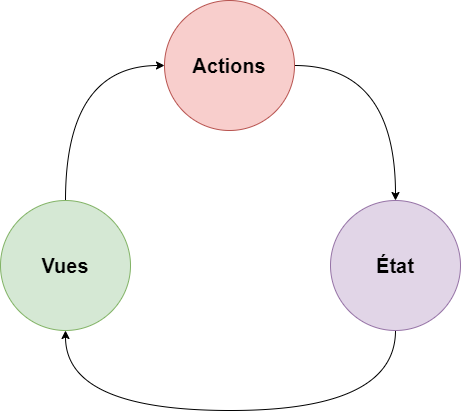

The diagram above was exported from draw.io. Its source (the exported page's mxGraphModel, read from the mxfile embedded in the PNG):
<mxGraphModel dx="1422" dy="804" grid="1" gridSize="10" guides="1" tooltips="1" connect="1" arrows="1" fold="1" page="1" pageScale="1" pageWidth="827" pageHeight="1169" math="0" shadow="0">
  <root>
    <mxCell id="0" />
    <mxCell id="1" parent="0" />
    <mxCell id="kOgdCVWPYGkCu_ZZeJYf-6" style="edgeStyle=orthogonalEdgeStyle;curved=1;rounded=0;orthogonalLoop=1;jettySize=auto;html=1;entryX=0.5;entryY=1;entryDx=0;entryDy=0;exitX=0.5;exitY=1;exitDx=0;exitDy=0;" edge="1" parent="1" source="kOgdCVWPYGkCu_ZZeJYf-1" target="kOgdCVWPYGkCu_ZZeJYf-3">
      <mxGeometry relative="1" as="geometry">
        <Array as="points">
          <mxPoint x="585" y="500" />
          <mxPoint x="255" y="500" />
        </Array>
      </mxGeometry>
    </mxCell>
    <mxCell id="kOgdCVWPYGkCu_ZZeJYf-1" value="État" style="ellipse;whiteSpace=wrap;html=1;aspect=fixed;fillColor=#e1d5e7;strokeColor=#9673a6;fontStyle=1;fontSize=20;" vertex="1" parent="1">
      <mxGeometry x="520" y="290" width="130" height="130" as="geometry" />
    </mxCell>
    <mxCell id="kOgdCVWPYGkCu_ZZeJYf-5" style="edgeStyle=orthogonalEdgeStyle;curved=1;rounded=0;orthogonalLoop=1;jettySize=auto;html=1;entryX=0.5;entryY=0;entryDx=0;entryDy=0;" edge="1" parent="1" source="kOgdCVWPYGkCu_ZZeJYf-2" target="kOgdCVWPYGkCu_ZZeJYf-1">
      <mxGeometry relative="1" as="geometry" />
    </mxCell>
    <mxCell id="kOgdCVWPYGkCu_ZZeJYf-2" value="Actions" style="ellipse;whiteSpace=wrap;html=1;aspect=fixed;fillColor=#f8cecc;strokeColor=#b85450;fontSize=20;fontStyle=1" vertex="1" parent="1">
      <mxGeometry x="354" y="90" width="130" height="130" as="geometry" />
    </mxCell>
    <mxCell id="kOgdCVWPYGkCu_ZZeJYf-4" style="rounded=0;orthogonalLoop=1;jettySize=auto;html=1;entryX=0;entryY=0.5;entryDx=0;entryDy=0;exitX=0.5;exitY=0;exitDx=0;exitDy=0;edgeStyle=orthogonalEdgeStyle;curved=1;" edge="1" parent="1" source="kOgdCVWPYGkCu_ZZeJYf-3" target="kOgdCVWPYGkCu_ZZeJYf-2">
      <mxGeometry relative="1" as="geometry">
        <Array as="points">
          <mxPoint x="255" y="155" />
        </Array>
      </mxGeometry>
    </mxCell>
    <mxCell id="kOgdCVWPYGkCu_ZZeJYf-3" value="Vues" style="ellipse;whiteSpace=wrap;html=1;aspect=fixed;fillColor=#d5e8d4;strokeColor=#82b366;fontStyle=1;fontSize=20;" vertex="1" parent="1">
      <mxGeometry x="190" y="290" width="130" height="130" as="geometry" />
    </mxCell>
  </root>
</mxGraphModel>